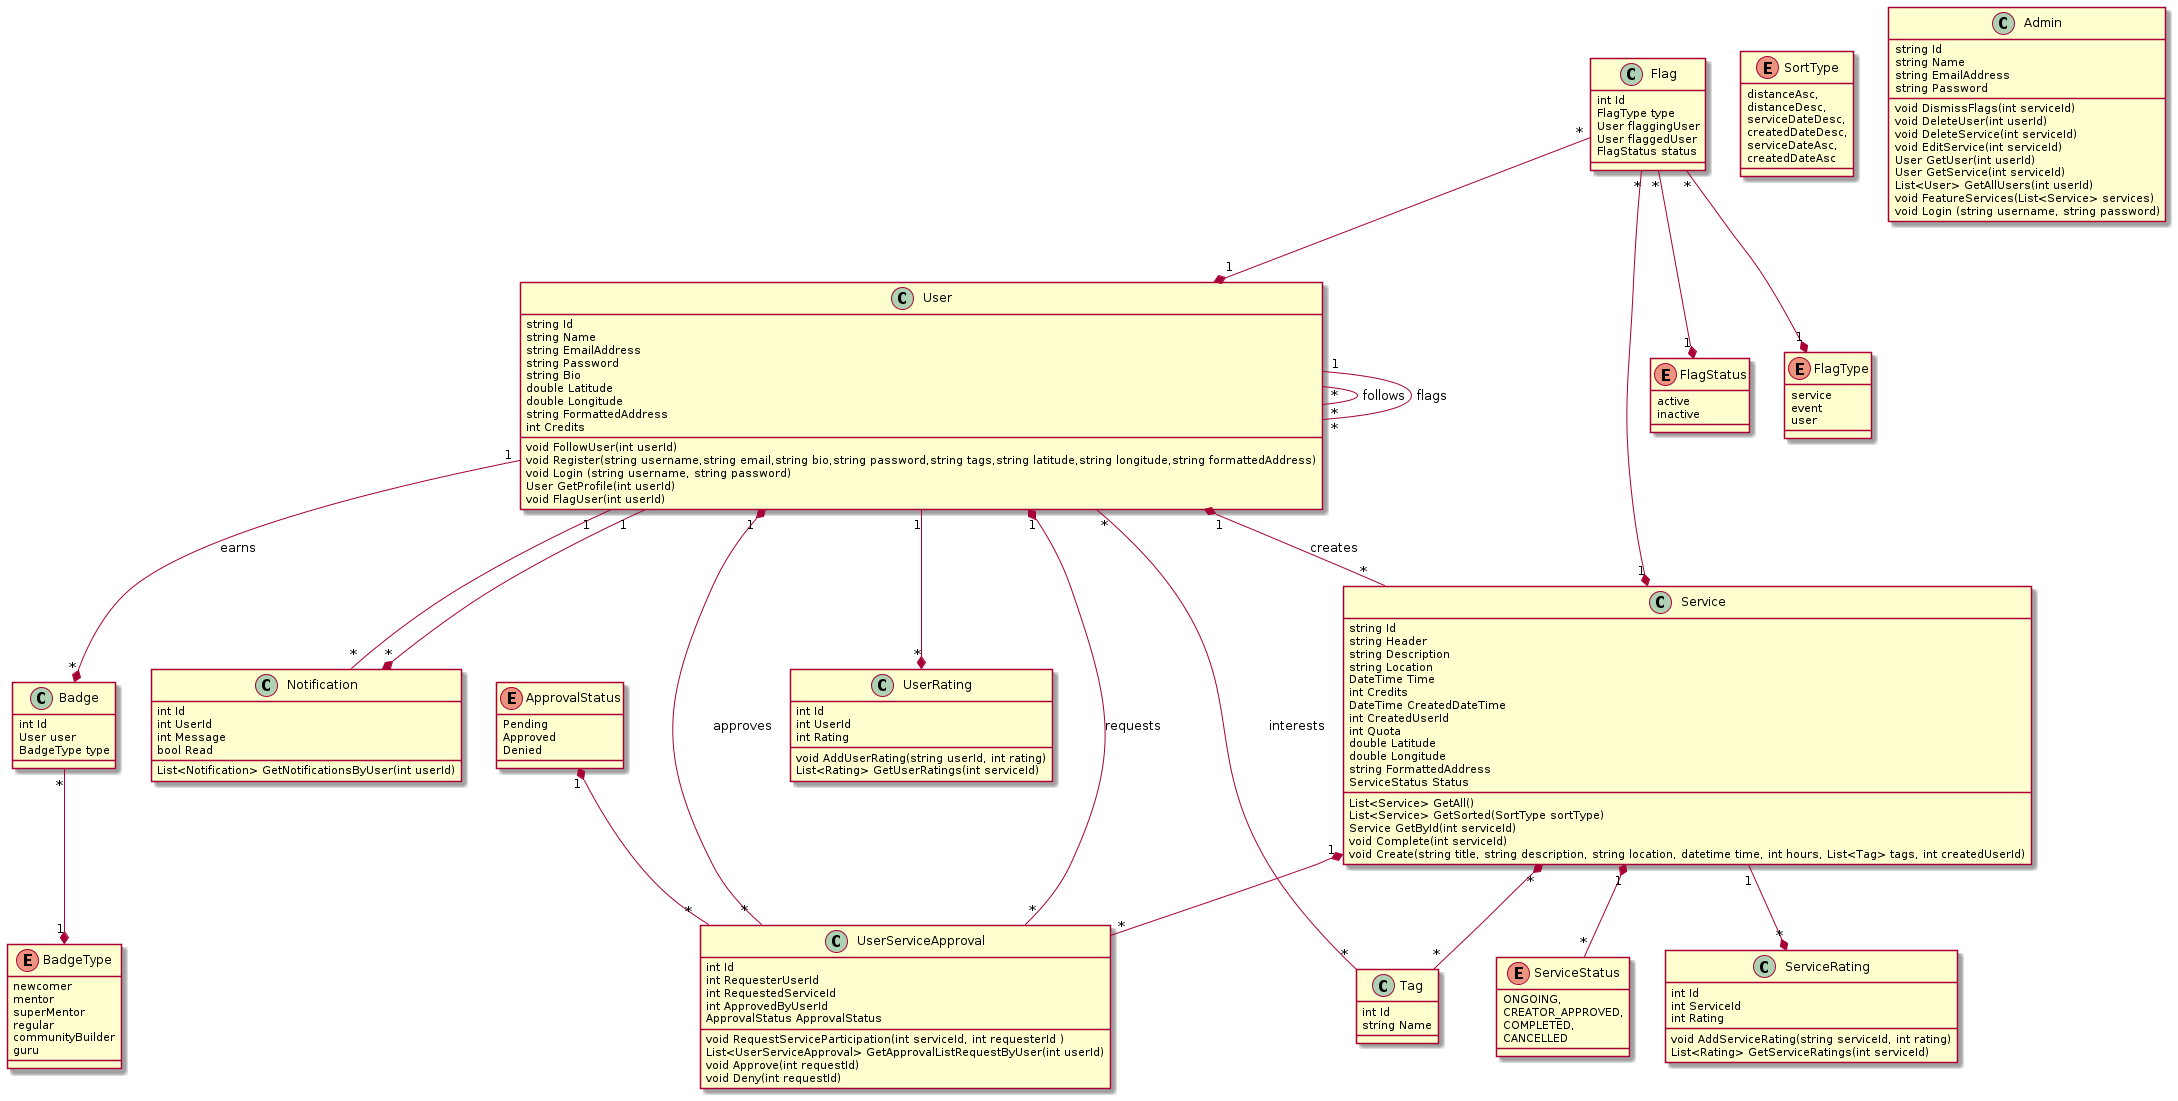

The diagram above was rendered by PlantUML. Its source (embedded in the PNG):
@startuml
class User {
    string Id
    string Name
    string EmailAddress
    string Password
    string Bio
    double Latitude
    double Longitude
    string FormattedAddress
    int Credits
   
    void FollowUser(int userId)
    void Register(string username,string email,string bio,string password,string tags,string latitude,string longitude,string formattedAddress)
    void Login (string username, string password)
    User GetProfile(int userId)
    void FlagUser(int userId)

}


User "1" *-- "*" Service : creates

User "*" -- "*" User : follows
User "1" -- "*" User : flags
User "*" -- "*" Tag : interests
User "1" -- "*" Notification


class Service {
    string Id
    string Header
    string Description
    string Location
    DateTime Time
    int Credits
    DateTime CreatedDateTime
    int CreatedUserId
    int Quota    
    double Latitude
    double Longitude
    string FormattedAddress
    ServiceStatus Status
    List<Service> GetAll()
    List<Service> GetSorted(SortType sortType)
    Service GetById(int serviceId)
    void Complete(int serviceId)
    void Create(string title, string description, string location, datetime time, int hours, List<Tag> tags, int createdUserId)
   
}

Service "*" *-- "*" Tag 
Service "1" *-- "*" ServiceStatus 

enum ServiceStatus
{
    ONGOING,
    CREATOR_APPROVED,
    COMPLETED,
    CANCELLED
}

enum SortType
{
    distanceAsc,
    distanceDesc,
    serviceDateDesc,
    createdDateDesc,
    serviceDateAsc,
    createdDateAsc
}

class Tag{
    int Id
    string Name
}

class UserServiceApproval{
    int Id
    int RequesterUserId
    int RequestedServiceId
    int ApprovedByUserId
    ApprovalStatus ApprovalStatus
    void RequestServiceParticipation(int serviceId, int requesterId )
    List<UserServiceApproval> GetApprovalListRequestByUser(int userId)
    void Approve(int requestId)
    void Deny(int requestId)
}
User "1" *-- "*" UserServiceApproval : requests
Service "1" *-- "*" UserServiceApproval
User "1" *-- "*" UserServiceApproval : approves
ApprovalStatus "1" *-- "*" UserServiceApproval

enum ApprovalStatus {
    Pending
    Approved
    Denied
}

class Notification {
    int Id
    int UserId
    int Message
    bool Read
    List<Notification> GetNotificationsByUser(int userId)

}


User "1" --* "*" Notification


class UserRating {
    int Id
    int UserId
    int Rating
    void AddUserRating(string userId, int rating)
    List<Rating> GetUserRatings(int serviceId)

}

User "1" --* "*" UserRating


class ServiceRating {
    int Id
    int ServiceId
    int Rating
    void AddServiceRating(string serviceId, int rating)
    List<Rating> GetServiceRatings(int serviceId)

}
Service "1" --* "*" ServiceRating 

class Admin {
    string Id
    string Name
    string EmailAddress
    string Password

  
   
    void DismissFlags(int serviceId)
    void DeleteUser(int userId)
    void DeleteService(int serviceId)
    void EditService(int serviceId)
    User GetUser(int userId)
    User GetService(int serviceId)
    List<User> GetAllUsers(int userId)
    void FeatureServices(List<Service> services)
    void Login (string username, string password)    

}

enum BadgeType {
    newcomer
    mentor
    superMentor
    regular
    communityBuilder
    guru
    
}

class Badge {
    int Id
    User user
    BadgeType type
}

Badge "*" --* "1" BadgeType 
User "1" --* "*" Badge: earns 

enum FlagStatus {
    active
    inactive
}

enum FlagType {
    service
    event
    user
}

class Flag {
    int Id
    FlagType type
    User flaggingUser
    User flaggedUser
    FlagStatus status
}

Flag "*" --* "1" FlagType 
Flag "*" --* "1" FlagStatus 
Flag "*" --* "1" Service 
Flag "*" --* "1" User
@enduml